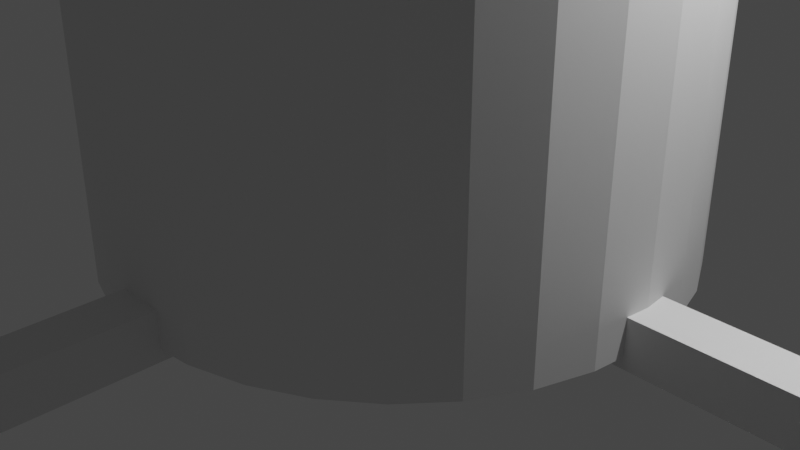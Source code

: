 # Source: rocket.blend  (saved by Blender 2.90.8; exported with 4.5.12 LTS)
import bpy
from mathutils import Matrix  # noqa: F401  (used for matrix-valued properties, if any)

bpy.ops.wm.read_factory_settings(use_empty=True)
scene = bpy.context.scene
scene.name = 'Scene'

# ---- collections
col_collection = bpy.data.collections.new('Collection'); scene.collection.children.link(col_collection)

# ---- materials (node trees are filled in below, after node groups)
mat_material = bpy.data.materials.new('Material')
mat_material.alpha_threshold = 0.0
mat_material.use_transparent_shadow = False
mat_material.line_color = (0.0, 0.0, 0.0, 1.0)

# ---- material node trees
mat_material.use_nodes = True; mat_material.node_tree.nodes.clear()
_N = mat_material.node_tree.nodes; _L = mat_material.node_tree.links
n0 = _N.new('ShaderNodeOutputMaterial'); n0.name = 'Material Output'; n0.location = (300, 300)
n1 = _N.new('ShaderNodeBsdfPrincipled'); n1.name = 'Principled BSDF'; n1.location = (10, 300)
n1.distribution = 'GGX'
n1.subsurface_method = 'BURLEY'
n1.inputs[2].default_value = 0.4
n1.inputs[3].default_value = 1.45
n1.inputs[27].default_value = (0.0, 0.0, 0.0, 1.0)
n1.inputs[28].default_value = 1.0
_L.new(n1.outputs[0], n0.inputs[0])
n0.is_active_output = True

# ---- world
world_world = bpy.data.worlds.new('World'); scene.world = world_world
world_world.use_nodes = True; world_world.node_tree.nodes.clear()
_N = world_world.node_tree.nodes; _L = world_world.node_tree.links
n0 = _N.new('ShaderNodeOutputWorld'); n0.name = 'World Output'; n0.location = (300, 300)
n1 = _N.new('ShaderNodeBackground'); n1.name = 'Background'; n1.location = (10, 300)
n1.inputs[0].default_value = (0.05088, 0.05088, 0.05088, 1.0)
_L.new(n1.outputs[0], n0.inputs[0])
n0.is_active_output = True
world_world.color = (0.05088, 0.05088, 0.05088)
world_world.use_sun_shadow = False
world_world.sun_shadow_jitter_overblur = 0.0

# ---- cameras
cam_camera = bpy.data.cameras.new('Camera')
cam_camera.clip_end = 100.0
cam_camera.ortho_scale = 7.314

# ---- lights
light_light = bpy.data.lights.new('Light', 'POINT')
light_light.transmission_factor = 0.0
light_light.energy = 1000.0
light_light.shadow_soft_size = 0.1
light_light.shadow_maximum_resolution = 0.006
light_light.use_absolute_resolution = True

# ---- meshes
me_cube = bpy.data.meshes.new('Cube')
me_cube.from_pydata([(1.0, 1.0, 1.0), (1.0, 1.0, -1.0), (1.0, -1.0, 1.0), (1.0, -1.0, -1.0), (-1.0, 1.0, 1.0), (-1.0, 1.0, -1.0), (-1.0, -1.0, 1.0), (-1.0, -1.0, -1.0)], [], [(0, 4, 6, 2), (3, 2, 6, 7), (7, 6, 4, 5), (5, 1, 3, 7), (1, 0, 2, 3), (5, 4, 0, 1)])
_uv = me_cube.uv_layers.new(name='UVMap')
_uv.uv.foreach_set('vector', [0.625, 0.5, 0.875, 0.5, 0.875, 0.75, 0.625, 0.75, 0.375, 0.75, 0.625, 0.75, 0.625, 1.0, 0.375, 1.0, 0.375, 0.0, 0.625, 0.0, 0.625, 0.25, 0.375, 0.25, 0.125, 0.5, 0.375, 0.5, 0.375, 0.75, 0.125, 0.75, 0.375, 0.5, 0.625, 0.5, 0.625, 0.75, 0.375, 0.75, 0.375, 0.25, 0.625, 0.25, 0.625, 0.5, 0.375, 0.5])
me_cube.materials.append(mat_material)
me_cube.use_remesh_preserve_volume = False
me_cube.use_remesh_preserve_attributes = False
me_cube.use_mirror_vertex_groups = False
me_cube.update()
me_cube_001 = bpy.data.meshes.new('Cube.001')
me_cube_001.from_pydata([(-1.0, -1.0, -1.0), (-1.0, -1.0, 1.0), (-1.0, 1.0, -1.0), (-1.0, 1.0, 1.0), (1.0, -1.0, -1.0), (1.0, -1.0, 1.0), (1.0, 1.0, -1.0), (1.0, 1.0, 1.0)], [], [(0, 1, 3, 2), (2, 3, 7, 6), (6, 7, 5, 4), (4, 5, 1, 0), (2, 6, 4, 0), (7, 3, 1, 5)])
_uv = me_cube_001.uv_layers.new(name='UVMap')
_uv.uv.foreach_set('vector', [0.375, 0.0, 0.625, 0.0, 0.625, 0.25, 0.375, 0.25, 0.375, 0.25, 0.625, 0.25, 0.625, 0.5, 0.375, 0.5, 0.375, 0.5, 0.625, 0.5, 0.625, 0.75, 0.375, 0.75, 0.375, 0.75, 0.625, 0.75, 0.625, 1.0, 0.375, 1.0, 0.125, 0.5, 0.375, 0.5, 0.375, 0.75, 0.125, 0.75, 0.625, 0.5, 0.875, 0.5, 0.875, 0.75, 0.625, 0.75])
me_cube_001.use_remesh_fix_poles = True
me_cube_001.use_remesh_preserve_attributes = False
me_cube_001.use_mirror_vertex_groups = False
me_cube_001.update()
me_cylinder = bpy.data.meshes.new('Cylinder')
me_cylinder.from_pydata([(0.0, 1.0, -1.0), (0.0, 1.0, 1.0), (0.1951, 0.9808, -1.0), (0.1951, 0.9808, 1.0), (0.3827, 0.9239, -1.0), (0.3827, 0.9239, 1.0), (0.5556, 0.8315, -1.0), (0.5556, 0.8315, 1.0), (0.7071, 0.7071, -1.0), (0.7071, 0.7071, 1.0), (0.8315, 0.5556, -1.0), (0.8315, 0.5556, 1.0), (0.9239, 0.3827, -1.0), (0.9239, 0.3827, 1.0), (0.9808, 0.1951, -1.0), (0.9808, 0.1951, 1.0), (1.0, 7.55e-08, -1.0), (1.0, 7.55e-08, 1.0), (0.9808, -0.1951, -1.0), (0.9808, -0.1951, 1.0), (0.9239, -0.3827, -1.0), (0.9239, -0.3827, 1.0), (0.8315, -0.5556, -1.0), (0.8315, -0.5556, 1.0), (0.7071, -0.7071, -1.0), (0.7071, -0.7071, 1.0), (0.5556, -0.8315, -1.0), (0.5556, -0.8315, 1.0), (0.3827, -0.9239, -1.0), (0.3827, -0.9239, 1.0), (0.1951, -0.9808, -1.0), (0.1951, -0.9808, 1.0), (-3.258e-07, -1.0, -1.0), (-3.258e-07, -1.0, 1.0), (-0.1951, -0.9808, -1.0), (-0.1951, -0.9808, 1.0), (-0.3827, -0.9239, -1.0), (-0.3827, -0.9239, 1.0), (-0.5556, -0.8315, -1.0), (-0.5556, -0.8315, 1.0), (-0.7071, -0.7071, -1.0), (-0.7071, -0.7071, 1.0), (-0.8315, -0.5556, -1.0), (-0.8315, -0.5556, 1.0), (-0.9239, -0.3827, -1.0), (-0.9239, -0.3827, 1.0), (-0.9808, -0.1951, -1.0), (-0.9808, -0.1951, 1.0), (-1.0, 9.656e-07, -1.0), (-1.0, 9.656e-07, 1.0), (-0.9808, 0.1951, -1.0), (-0.9808, 0.1951, 1.0), (-0.9239, 0.3827, -1.0), (-0.9239, 0.3827, 1.0), (-0.8315, 0.5556, -1.0), (-0.8315, 0.5556, 1.0), (-0.7071, 0.7071, -1.0), (-0.7071, 0.7071, 1.0), (-0.5556, 0.8315, -1.0), (-0.5556, 0.8315, 1.0), (-0.3827, 0.9239, -1.0), (-0.3827, 0.9239, 1.0), (-0.1951, 0.9808, -1.0), (-0.1951, 0.9808, 1.0)], [], [(0, 1, 3, 2), (2, 3, 5, 4), (4, 5, 7, 6), (6, 7, 9, 8), (8, 9, 11, 10), (10, 11, 13, 12), (12, 13, 15, 14), (14, 15, 17, 16), (16, 17, 19, 18), (18, 19, 21, 20), (20, 21, 23, 22), (22, 23, 25, 24), (24, 25, 27, 26), (26, 27, 29, 28), (28, 29, 31, 30), (30, 31, 33, 32), (32, 33, 35, 34), (34, 35, 37, 36), (36, 37, 39, 38), (38, 39, 41, 40), (40, 41, 43, 42), (42, 43, 45, 44), (44, 45, 47, 46), (46, 47, 49, 48), (48, 49, 51, 50), (50, 51, 53, 52), (52, 53, 55, 54), (54, 55, 57, 56), (56, 57, 59, 58), (58, 59, 61, 60), (3, 1, 63, 61, 59, 57, 55, 53, 51, 49, 47, 45, 43, 41, 39, 37, 35, 33, 31, 29, 27, 25, 23, 21, 19, 17, 15, 13, 11, 9, 7, 5), (60, 61, 63, 62), (62, 63, 1, 0), (0, 2, 4, 6, 8, 10, 12, 14, 16, 18, 20, 22, 24, 26, 28, 30, 32, 34, 36, 38, 40, 42, 44, 46, 48, 50, 52, 54, 56, 58, 60, 62)])
_uv = me_cylinder.uv_layers.new(name='UVMap')
_uv.uv.foreach_set('vector', [1.0, 0.5, 1.0, 1.0, 0.9688, 1.0, 0.9688, 0.5, 0.9688, 0.5, 0.9688, 1.0, 0.9375, 1.0, 0.9375, 0.5, 0.9375, 0.5, 0.9375, 1.0, 0.9062, 1.0, 0.9062, 0.5, 0.9062, 0.5, 0.9062, 1.0, 0.875, 1.0, 0.875, 0.5, 0.875, 0.5, 0.875, 1.0, 0.8438, 1.0, 0.8438, 0.5, 0.8438, 0.5, 0.8438, 1.0, 0.8125, 1.0, 0.8125, 0.5, 0.8125, 0.5, 0.8125, 1.0, 0.7812, 1.0, 0.7812, 0.5, 0.7812, 0.5, 0.7812, 1.0, 0.75, 1.0, 0.75, 0.5, 0.75, 0.5, 0.75, 1.0, 0.7188, 1.0, 0.7188, 0.5, 0.7188, 0.5, 0.7188, 1.0, 0.6875, 1.0, 0.6875, 0.5, 0.6875, 0.5, 0.6875, 1.0, 0.6562, 1.0, 0.6562, 0.5, 0.6562, 0.5, 0.6562, 1.0, 0.625, 1.0, 0.625, 0.5, 0.625, 0.5, 0.625, 1.0, 0.5938, 1.0, 0.5938, 0.5, 0.5938, 0.5, 0.5938, 1.0, 0.5625, 1.0, 0.5625, 0.5, 0.5625, 0.5, 0.5625, 1.0, 0.5312, 1.0, 0.5312, 0.5, 0.5312, 0.5, 0.5312, 1.0, 0.5, 1.0, 0.5, 0.5, 0.5, 0.5, 0.5, 1.0, 0.4688, 1.0, 0.4688, 0.5, 0.4688, 0.5, 0.4688, 1.0, 0.4375, 1.0, 0.4375, 0.5, 0.4375, 0.5, 0.4375, 1.0, 0.4062, 1.0, 0.4062, 0.5, 0.4062, 0.5, 0.4062, 1.0, 0.375, 1.0, 0.375, 0.5, 0.375, 0.5, 0.375, 1.0, 0.3438, 1.0, 0.3438, 0.5, 0.3438, 0.5, 0.3438, 1.0, 0.3125, 1.0, 0.3125, 0.5, 0.3125, 0.5, 0.3125, 1.0, 0.2812, 1.0, 0.2812, 0.5, 0.2812, 0.5, 0.2812, 1.0, 0.25, 1.0, 0.25, 0.5, 0.25, 0.5, 0.25, 1.0, 0.2188, 1.0, 0.2188, 0.5, 0.2188, 0.5, 0.2188, 1.0, 0.1875, 1.0, 0.1875, 0.5, 0.1875, 0.5, 0.1875, 1.0, 0.1562, 1.0, 0.1562, 0.5, 0.1562, 0.5, 0.1562, 1.0, 0.125, 1.0, 0.125, 0.5, 0.125, 0.5, 0.125, 1.0, 0.09375, 1.0, 0.09375, 0.5, 0.09375, 0.5, 0.09375, 1.0, 0.0625, 1.0, 0.0625, 0.5, 0.2968, 0.4854, 0.25, 0.49, 0.2032, 0.4854, 0.1582, 0.4717, 0.1167, 0.4496, 0.08029, 0.4197, 0.05045, 0.3833, 0.02827, 0.3418, 0.01461, 0.2968, 0.01, 0.25, 0.01461, 0.2032, 0.02827, 0.1582, 0.05045, 0.1167, 0.08029, 0.08029, 0.1167, 0.05045, 0.1582, 0.02827, 0.2032, 0.01461, 0.25, 0.01, 0.2968, 0.01461, 0.3418, 0.02827, 0.3833, 0.05045, 0.4197, 0.08029, 0.4496, 0.1167, 0.4717, 0.1582, 0.4854, 0.2032, 0.49, 0.25, 0.4854, 0.2968, 0.4717, 0.3418, 0.4496, 0.3833, 0.4197, 0.4197, 0.3833, 0.4496, 0.3418, 0.4717, 0.0625, 0.5, 0.0625, 1.0, 0.03125, 1.0, 0.03125, 0.5, 0.03125, 0.5, 0.03125, 1.0, 0.0, 1.0, 0.0, 0.5, 0.75, 0.49, 0.7968, 0.4854, 0.8418, 0.4717, 0.8833, 0.4496, 0.9197, 0.4197, 0.9496, 0.3833, 0.9717, 0.3418, 0.9854, 0.2968, 0.99, 0.25, 0.9854, 0.2032, 0.9717, 0.1582, 0.9496, 0.1167, 0.9197, 0.08029, 0.8833, 0.05045, 0.8418, 0.02827, 0.7968, 0.01461, 0.75, 0.01, 0.7032, 0.01461, 0.6582, 0.02827, 0.6167, 0.05045, 0.5803, 0.08029, 0.5504, 0.1167, 0.5283, 0.1582, 0.5146, 0.2032, 0.51, 0.25, 0.5146, 0.2968, 0.5283, 0.3418, 0.5504, 0.3833, 0.5803, 0.4197, 0.6167, 0.4496, 0.6582, 0.4717, 0.7032, 0.4854])
me_cylinder.use_remesh_fix_poles = True
me_cylinder.use_remesh_preserve_attributes = False
me_cylinder.use_mirror_vertex_groups = False
me_cylinder.update()
me_cone = bpy.data.meshes.new('Cone')
me_cone.from_pydata([(0.0, 1.0, -1.0), (0.1951, 0.9808, -1.0), (0.3827, 0.9239, -1.0), (0.5556, 0.8315, -1.0), (0.7071, 0.7071, -1.0), (0.8315, 0.5556, -1.0), (0.9239, 0.3827, -1.0), (0.9808, 0.1951, -1.0), (1.0, 7.55e-08, -1.0), (0.9808, -0.1951, -1.0), (0.9239, -0.3827, -1.0), (0.8315, -0.5556, -1.0), (0.7071, -0.7071, -1.0), (0.5556, -0.8315, -1.0), (0.3827, -0.9239, -1.0), (0.1951, -0.9808, -1.0), (-3.258e-07, -1.0, -1.0), (-0.1951, -0.9808, -1.0), (-0.3827, -0.9239, -1.0), (-0.5556, -0.8315, -1.0), (-0.7071, -0.7071, -1.0), (-0.8315, -0.5556, -1.0), (-0.9239, -0.3827, -1.0), (-0.9808, -0.1951, -1.0), (-1.0, 9.656e-07, -1.0), (-0.9808, 0.1951, -1.0), (-0.9239, 0.3827, -1.0), (-0.8315, 0.5556, -1.0), (-0.7071, 0.7071, -1.0), (-0.5556, 0.8315, -1.0), (-0.3827, 0.9239, -1.0), (-0.1951, 0.9808, -1.0), (0.0, 0.0, 2.168), (0.0, 6.164, 2.264)], [], [(0, 32, 1), (1, 32, 2), (2, 32, 3), (3, 32, 4), (4, 32, 5), (5, 32, 6), (6, 32, 7), (7, 32, 8), (8, 32, 9), (9, 32, 10), (10, 32, 11), (11, 32, 12), (12, 32, 13), (13, 32, 14), (14, 32, 15), (15, 32, 16), (16, 32, 17), (17, 32, 18), (18, 32, 19), (19, 32, 20), (20, 32, 21), (21, 32, 22), (22, 32, 23), (23, 32, 24), (24, 32, 25), (25, 32, 26), (26, 32, 27), (27, 32, 28), (28, 32, 29), (29, 32, 30), (0, 1, 2, 3, 4, 5, 6, 7, 8, 9, 10, 11, 12, 13, 14, 15, 16, 17, 18, 19, 20, 21, 22, 23, 24, 25, 26, 27, 28, 29, 30, 31), (30, 32, 31), (31, 32, 0)])
_uv = me_cone.uv_layers.new(name='UVMap')
_uv.uv.foreach_set('vector', [0.25, 0.49, 0.25, 0.25, 0.2968, 0.4854, 0.2968, 0.4854, 0.25, 0.25, 0.3418, 0.4717, 0.3418, 0.4717, 0.25, 0.25, 0.3833, 0.4496, 0.3833, 0.4496, 0.25, 0.25, 0.4197, 0.4197, 0.4197, 0.4197, 0.25, 0.25, 0.4496, 0.3833, 0.4496, 0.3833, 0.25, 0.25, 0.4717, 0.3418, 0.4717, 0.3418, 0.25, 0.25, 0.4854, 0.2968, 0.4854, 0.2968, 0.25, 0.25, 0.49, 0.25, 0.49, 0.25, 0.25, 0.25, 0.4854, 0.2032, 0.4854, 0.2032, 0.25, 0.25, 0.4717, 0.1582, 0.4717, 0.1582, 0.25, 0.25, 0.4496, 0.1167, 0.4496, 0.1167, 0.25, 0.25, 0.4197, 0.08029, 0.4197, 0.08029, 0.25, 0.25, 0.3833, 0.05045, 0.3833, 0.05045, 0.25, 0.25, 0.3418, 0.02827, 0.3418, 0.02827, 0.25, 0.25, 0.2968, 0.01461, 0.2968, 0.01461, 0.25, 0.25, 0.25, 0.01, 0.25, 0.01, 0.25, 0.25, 0.2032, 0.01461, 0.2032, 0.01461, 0.25, 0.25, 0.1582, 0.02827, 0.1582, 0.02827, 0.25, 0.25, 0.1167, 0.05045, 0.1167, 0.05045, 0.25, 0.25, 0.08029, 0.08029, 0.08029, 0.08029, 0.25, 0.25, 0.05045, 0.1167, 0.05045, 0.1167, 0.25, 0.25, 0.02827, 0.1582, 0.02827, 0.1582, 0.25, 0.25, 0.01461, 0.2032, 0.01461, 0.2032, 0.25, 0.25, 0.01, 0.25, 0.01, 0.25, 0.25, 0.25, 0.01461, 0.2968, 0.01461, 0.2968, 0.25, 0.25, 0.02827, 0.3418, 0.02827, 0.3418, 0.25, 0.25, 0.05045, 0.3833, 0.05045, 0.3833, 0.25, 0.25, 0.08029, 0.4197, 0.08029, 0.4197, 0.25, 0.25, 0.1167, 0.4496, 0.1167, 0.4496, 0.25, 0.25, 0.1582, 0.4717, 0.75, 0.49, 0.7968, 0.4854, 0.8418, 0.4717, 0.8833, 0.4496, 0.9197, 0.4197, 0.9496, 0.3833, 0.9717, 0.3418, 0.9854, 0.2968, 0.99, 0.25, 0.9854, 0.2032, 0.9717, 0.1582, 0.9496, 0.1167, 0.9197, 0.08029, 0.8833, 0.05045, 0.8418, 0.02827, 0.7968, 0.01461, 0.75, 0.01, 0.7032, 0.01461, 0.6582, 0.02827, 0.6167, 0.05045, 0.5803, 0.08029, 0.5504, 0.1167, 0.5283, 0.1582, 0.5146, 0.2032, 0.51, 0.25, 0.5146, 0.2968, 0.5283, 0.3418, 0.5504, 0.3833, 0.5803, 0.4197, 0.6167, 0.4496, 0.6582, 0.4717, 0.7032, 0.4854, 0.1582, 0.4717, 0.25, 0.25, 0.2032, 0.4854, 0.2032, 0.4854, 0.25, 0.25, 0.25, 0.49])
me_cone.use_remesh_fix_poles = True
me_cone.use_remesh_preserve_attributes = False
me_cone.use_mirror_vertex_groups = False
me_cone.update()
me_cylinder_002 = bpy.data.meshes.new('Cylinder.002')
me_cylinder_002.from_pydata([(0.0, 1.0, -1.0), (-1.523e-07, 0.6011, 2.822), (0.1951, 0.9808, -1.0), (0.1173, 0.5896, 2.822), (0.3827, 0.9239, -1.0), (0.23, 0.5554, 2.822), (0.5556, 0.8315, -1.0), (0.334, 0.4998, 2.822), (0.7071, 0.7071, -1.0), (0.4251, 0.4251, 2.822), (0.8315, 0.5556, -1.0), (0.4998, 0.334, 2.822), (0.9239, 0.3827, -1.0), (0.5554, 0.23, 2.822), (0.9808, 0.1951, -1.0), (0.5896, 0.1173, 2.822), (1.0, 7.55e-08, -1.0), (0.6011, 1.428e-08, 2.822), (0.9808, -0.1951, -1.0), (0.5896, -0.1173, 2.822), (0.9239, -0.3827, -1.0), (0.5554, -0.23, 2.822), (0.8315, -0.5556, -1.0), (0.4998, -0.334, 2.822), (0.7071, -0.7071, -1.0), (0.4251, -0.4251, 2.822), (0.5556, -0.8315, -1.0), (0.334, -0.4998, 2.822), (0.3827, -0.9239, -1.0), (0.23, -0.5554, 2.822), (0.1951, -0.9808, -1.0), (0.1173, -0.5896, 2.822), (-3.258e-07, -1.0, -1.0), (-2.034e-07, -0.6011, 2.822), (-0.1951, -0.9808, -1.0), (-0.1173, -0.5896, 2.822), (-0.3827, -0.9239, -1.0), (-0.23, -0.5554, 2.822), (-0.5556, -0.8315, -1.0), (-0.334, -0.4998, 2.822), (-0.7071, -0.7071, -1.0), (-0.4251, -0.4251, 2.822), (-0.8315, -0.5556, -1.0), (-0.4998, -0.334, 2.822), (-0.9239, -0.3827, -1.0), (-0.5554, -0.23, 2.822), (-0.9808, -0.1951, -1.0), (-0.5896, -0.1173, 2.822), (-1.0, 9.656e-07, -1.0), (-0.6011, 6.013e-07, 2.822), (-0.9808, 0.1951, -1.0), (-0.5896, 0.1173, 2.822), (-0.9239, 0.3827, -1.0), (-0.5554, 0.23, 2.822), (-0.8315, 0.5556, -1.0), (-0.4998, 0.334, 2.822), (-0.7071, 0.7071, -1.0), (-0.4251, 0.4251, 2.822), (-0.5556, 0.8315, -1.0), (-0.334, 0.4998, 2.822), (-0.3827, 0.9239, -1.0), (-0.23, 0.5554, 2.822), (-0.1951, 0.9808, -1.0), (-0.1173, 0.5896, 2.822), (0.1951, 0.9808, 1.0), (0.0, 1.0, 1.0), (0.3827, 0.9239, 1.0), (0.5556, 0.8315, 1.0), (0.7071, 0.7071, 1.0), (0.8315, 0.5556, 1.0), (0.9239, 0.3827, 1.0), (0.9808, 0.1951, 1.0), (1.0, 7.55e-08, 1.0), (0.9808, -0.1951, 1.0), (0.9239, -0.3827, 1.0), (0.8315, -0.5556, 1.0), (0.7071, -0.7071, 1.0), (0.5556, -0.8315, 1.0), (0.3827, -0.9239, 1.0), (0.1951, -0.9808, 1.0), (-3.258e-07, -1.0, 1.0), (-0.1951, -0.9808, 1.0), (-0.3827, -0.9239, 1.0), (-0.5556, -0.8315, 1.0), (-0.7071, -0.7071, 1.0), (-0.8315, -0.5556, 1.0), (-0.9239, -0.3827, 1.0), (-0.9808, -0.1951, 1.0), (-1.0, 9.656e-07, 1.0), (-0.9808, 0.1951, 1.0), (-0.9239, 0.3827, 1.0), (-0.8315, 0.5556, 1.0), (-0.7071, 0.7071, 1.0), (-0.5556, 0.8315, 1.0), (-0.3827, 0.9239, 1.0), (-0.1951, 0.9808, 1.0), (0.1173, 0.5896, 2.822), (-1.523e-07, 0.6011, 2.822), (-0.1173, 0.5896, 2.822), (-0.23, 0.5554, 2.822), (-0.334, 0.4998, 2.822), (-0.4251, 0.4251, 2.822), (-0.4998, 0.334, 2.822), (-0.5554, 0.23, 2.822), (-0.5896, 0.1173, 2.822), (-0.6011, 6.013e-07, 2.822), (-0.5896, -0.1173, 2.822), (-0.5554, -0.23, 2.822), (-0.4998, -0.334, 2.822), (-0.4251, -0.4251, 2.822), (-0.334, -0.4998, 2.822), (-0.23, -0.5554, 2.822), (-0.1173, -0.5896, 2.822), (-2.034e-07, -0.6011, 2.822), (0.1173, -0.5896, 2.822), (0.23, -0.5554, 2.822), (0.334, -0.4998, 2.822), (0.4251, -0.4251, 2.822), (0.4998, -0.334, 2.822), (0.5554, -0.23, 2.822), (0.5896, -0.1173, 2.822), (0.6011, 1.428e-08, 2.822), (0.5896, 0.1173, 2.822), (0.5554, 0.23, 2.822), (0.4998, 0.334, 2.822), (0.4251, 0.4251, 2.822), (0.334, 0.4998, 2.822), (0.23, 0.5554, 2.822), (0.0237, 0.1191, 4.113), (-3.101e-07, 0.1215, 4.113), (-0.0237, 0.1191, 4.113), (-0.04648, 0.1122, 4.113), (-0.06748, 0.101, 4.113), (-0.08589, 0.08589, 4.113), (-0.101, 0.06748, 4.113), (-0.1122, 0.04648, 4.113), (-0.1191, 0.0237, 4.113), (-0.1215, 1.099e-07, 4.113), (-0.1191, -0.0237, 4.113), (-0.1122, -0.04648, 4.113), (-0.101, -0.06748, 4.113), (-0.08589, -0.08589, 4.113), (-0.06748, -0.101, 4.113), (-0.04648, -0.1122, 4.113), (-0.0237, -0.1191, 4.113), (4.226e-08, -0.1215, 4.113), (0.0237, -0.1191, 4.113), (0.04648, -0.1122, 4.113), (0.06748, -0.101, 4.113), (0.08589, -0.08589, 4.113), (0.101, -0.06748, 4.113), (0.1122, -0.04648, 4.113), (0.1191, -0.0237, 4.113), (0.1215, -1.85e-07, 4.113), (0.1191, 0.0237, 4.113), (0.1122, 0.04648, 4.113), (0.101, 0.06748, 4.113), (0.08589, 0.08589, 4.113), (0.06748, 0.101, 4.113), (0.04648, 0.1122, 4.113), (0.08886, 0.4467, 2.822), (-2.188e-07, 0.4555, 2.822), (0.1743, 0.4208, 2.822), (-0.08886, 0.4467, 2.822), (-0.1743, 0.4208, 2.822), (-0.253, 0.3787, 2.822), (-0.3221, 0.3221, 2.822), (-0.3787, 0.253, 2.822), (-0.4208, 0.1743, 2.822), (-0.4467, 0.08886, 2.822), (-0.4555, 4.475e-07, 2.822), (-0.4467, -0.08886, 2.822), (-0.4208, -0.1743, 2.822), (-0.3787, -0.253, 2.822), (-0.3221, -0.3221, 2.822), (-0.253, -0.3787, 2.822), (-0.1743, -0.4208, 2.822), (-0.08886, -0.4467, 2.822), (-1.265e-07, -0.4555, 2.822), (0.08886, -0.4467, 2.822), (0.1743, -0.4208, 2.822), (0.253, -0.3787, 2.822), (0.3221, -0.3221, 2.822), (0.3787, -0.253, 2.822), (0.4208, -0.1743, 2.822), (0.4467, -0.08886, 2.822), (0.4555, -5.497e-08, 2.822), (0.4467, 0.08886, 2.822), (0.4208, 0.1743, 2.822), (0.3787, 0.253, 2.822), (0.3221, 0.3221, 2.822), (0.253, 0.3787, 2.822)], [], [(0, 65, 64, 2), (2, 64, 66, 4), (4, 66, 67, 6), (6, 67, 68, 8), (8, 68, 69, 10), (10, 69, 70, 12), (12, 70, 71, 14), (14, 71, 72, 16), (16, 72, 73, 18), (18, 73, 74, 20), (20, 74, 75, 22), (22, 75, 76, 24), (24, 76, 77, 26), (26, 77, 78, 28), (28, 78, 79, 30), (30, 79, 80, 32), (32, 80, 81, 34), (34, 81, 82, 36), (36, 82, 83, 38), (38, 83, 84, 40), (40, 84, 85, 42), (42, 85, 86, 44), (44, 86, 87, 46), (46, 87, 88, 48), (48, 88, 89, 50), (50, 89, 90, 52), (52, 90, 91, 54), (54, 91, 92, 56), (56, 92, 93, 58), (58, 93, 94, 60), (128, 129, 130, 131, 132, 133, 134, 135, 136, 137, 138, 139, 140, 141, 142, 143, 144, 145, 146, 147, 148, 149, 150, 151, 152, 153, 154, 155, 156, 157, 158, 159), (60, 94, 95, 62), (62, 95, 65, 0), (0, 2, 4, 6, 8, 10, 12, 14, 16, 18, 20, 22, 24, 26, 28, 30, 32, 34, 36, 38, 40, 42, 44, 46, 48, 50, 52, 54, 56, 58, 60, 62), (1, 3, 64, 65), (3, 5, 66, 64), (5, 7, 67, 66), (7, 9, 68, 67), (9, 11, 69, 68), (11, 13, 70, 69), (13, 15, 71, 70), (15, 17, 72, 71), (17, 19, 73, 72), (19, 21, 74, 73), (21, 23, 75, 74), (23, 25, 76, 75), (25, 27, 77, 76), (27, 29, 78, 77), (29, 31, 79, 78), (31, 33, 80, 79), (33, 35, 81, 80), (35, 37, 82, 81), (37, 39, 83, 82), (39, 41, 84, 83), (41, 43, 85, 84), (43, 45, 86, 85), (45, 47, 87, 86), (47, 49, 88, 87), (49, 51, 89, 88), (51, 53, 90, 89), (53, 55, 91, 90), (55, 57, 92, 91), (57, 59, 93, 92), (59, 61, 94, 93), (61, 63, 95, 94), (63, 1, 65, 95), (3, 1, 97, 96), (1, 63, 98, 97), (63, 61, 99, 98), (61, 59, 100, 99), (59, 57, 101, 100), (57, 55, 102, 101), (55, 53, 103, 102), (53, 51, 104, 103), (51, 49, 105, 104), (49, 47, 106, 105), (47, 45, 107, 106), (45, 43, 108, 107), (43, 41, 109, 108), (41, 39, 110, 109), (39, 37, 111, 110), (37, 35, 112, 111), (35, 33, 113, 112), (33, 31, 114, 113), (31, 29, 115, 114), (29, 27, 116, 115), (27, 25, 117, 116), (25, 23, 118, 117), (23, 21, 119, 118), (21, 19, 120, 119), (19, 17, 121, 120), (17, 15, 122, 121), (15, 13, 123, 122), (13, 11, 124, 123), (11, 9, 125, 124), (9, 7, 126, 125), (7, 5, 127, 126), (5, 3, 96, 127), (96, 97, 161, 160), (97, 98, 163, 161), (98, 99, 164, 163), (99, 100, 165, 164), (100, 101, 166, 165), (101, 102, 167, 166), (102, 103, 168, 167), (103, 104, 169, 168), (104, 105, 170, 169), (105, 106, 171, 170), (106, 107, 172, 171), (107, 108, 173, 172), (108, 109, 174, 173), (109, 110, 175, 174), (110, 111, 176, 175), (111, 112, 177, 176), (112, 113, 178, 177), (113, 114, 179, 178), (114, 115, 180, 179), (115, 116, 181, 180), (116, 117, 182, 181), (117, 118, 183, 182), (118, 119, 184, 183), (119, 120, 185, 184), (120, 121, 186, 185), (121, 122, 187, 186), (122, 123, 188, 187), (123, 124, 189, 188), (124, 125, 190, 189), (125, 126, 191, 190), (126, 127, 162, 191), (127, 96, 160, 162), (129, 128, 160, 161), (128, 159, 162, 160), (130, 129, 161, 163), (131, 130, 163, 164), (132, 131, 164, 165), (133, 132, 165, 166), (134, 133, 166, 167), (135, 134, 167, 168), (136, 135, 168, 169), (137, 136, 169, 170), (138, 137, 170, 171), (139, 138, 171, 172), (140, 139, 172, 173), (141, 140, 173, 174), (142, 141, 174, 175), (143, 142, 175, 176), (144, 143, 176, 177), (145, 144, 177, 178), (146, 145, 178, 179), (147, 146, 179, 180), (148, 147, 180, 181), (149, 148, 181, 182), (150, 149, 182, 183), (151, 150, 183, 184), (152, 151, 184, 185), (153, 152, 185, 186), (154, 153, 186, 187), (155, 154, 187, 188), (156, 155, 188, 189), (157, 156, 189, 190), (158, 157, 190, 191), (159, 158, 191, 162)])
_uv = me_cylinder_002.uv_layers.new(name='UVMap')
_uv.uv.foreach_set('vector', [1.0, 0.5, 1.0, 1.0, 0.9688, 1.0, 0.9688, 0.5, 0.9688, 0.5, 0.9688, 1.0, 0.9375, 1.0, 0.9375, 0.5, 0.9375, 0.5, 0.9375, 1.0, 0.9062, 1.0, 0.9062, 0.5, 0.9062, 0.5, 0.9062, 1.0, 0.875, 1.0, 0.875, 0.5, 0.875, 0.5, 0.875, 1.0, 0.8438, 1.0, 0.8438, 0.5, 0.8438, 0.5, 0.8438, 1.0, 0.8125, 1.0, 0.8125, 0.5, 0.8125, 0.5, 0.8125, 1.0, 0.7812, 1.0, 0.7812, 0.5, 0.7812, 0.5, 0.7812, 1.0, 0.75, 1.0, 0.75, 0.5, 0.75, 0.5, 0.75, 1.0, 0.7188, 1.0, 0.7188, 0.5, 0.7188, 0.5, 0.7188, 1.0, 0.6875, 1.0, 0.6875, 0.5, 0.6875, 0.5, 0.6875, 1.0, 0.6562, 1.0, 0.6562, 0.5, 0.6562, 0.5, 0.6562, 1.0, 0.625, 1.0, 0.625, 0.5, 0.625, 0.5, 0.625, 1.0, 0.5938, 1.0, 0.5938, 0.5, 0.5938, 0.5, 0.5938, 1.0, 0.5625, 1.0, 0.5625, 0.5, 0.5625, 0.5, 0.5625, 1.0, 0.5312, 1.0, 0.5312, 0.5, 0.5312, 0.5, 0.5312, 1.0, 0.5, 1.0, 0.5, 0.5, 0.5, 0.5, 0.5, 1.0, 0.4688, 1.0, 0.4688, 0.5, 0.4688, 0.5, 0.4688, 1.0, 0.4375, 1.0, 0.4375, 0.5, 0.4375, 0.5, 0.4375, 1.0, 0.4062, 1.0, 0.4062, 0.5, 0.4062, 0.5, 0.4062, 1.0, 0.375, 1.0, 0.375, 0.5, 0.375, 0.5, 0.375, 1.0, 0.3438, 1.0, 0.3438, 0.5, 0.3438, 0.5, 0.3438, 1.0, 0.3125, 1.0, 0.3125, 0.5, 0.3125, 0.5, 0.3125, 1.0, 0.2812, 1.0, 0.2812, 0.5, 0.2812, 0.5, 0.2812, 1.0, 0.25, 1.0, 0.25, 0.5, 0.25, 0.5, 0.25, 1.0, 0.2188, 1.0, 0.2188, 0.5, 0.2188, 0.5, 0.2188, 1.0, 0.1875, 1.0, 0.1875, 0.5, 0.1875, 0.5, 0.1875, 1.0, 0.1562, 1.0, 0.1562, 0.5, 0.1562, 0.5, 0.1562, 1.0, 0.125, 1.0, 0.125, 0.5, 0.125, 0.5, 0.125, 1.0, 0.09375, 1.0, 0.09375, 0.5, 0.09375, 0.5, 0.09375, 1.0, 0.0625, 1.0, 0.0625, 0.5, 0.2557, 0.2786, 0.25, 0.2792, 0.2443, 0.2786, 0.2388, 0.2769, 0.2338, 0.2742, 0.2294, 0.2706, 0.2258, 0.2662, 0.2231, 0.2612, 0.2214, 0.2557, 0.2208, 0.25, 0.2214, 0.2443, 0.2231, 0.2388, 0.2258, 0.2338, 0.2294, 0.2294, 0.2338, 0.2258, 0.2388, 0.2231, 0.2443, 0.2214, 0.25, 0.2208, 0.2557, 0.2214, 0.2612, 0.2231, 0.2662, 0.2258, 0.2706, 0.2294, 0.2742, 0.2338, 0.2769, 0.2388, 0.2786, 0.2443, 0.2792, 0.25, 0.2786, 0.2557, 0.2769, 0.2612, 0.2742, 0.2662, 0.2706, 0.2706, 0.2662, 0.2742, 0.2612, 0.2769, 0.0625, 0.5, 0.0625, 1.0, 0.03125, 1.0, 0.03125, 0.5, 0.03125, 0.5, 0.03125, 1.0, 0.0, 1.0, 0.0, 0.5, 0.75, 0.49, 0.7968, 0.4854, 0.8418, 0.4717, 0.8833, 0.4496, 0.9197, 0.4197, 0.9496, 0.3833, 0.9717, 0.3418, 0.9854, 0.2968, 0.99, 0.25, 0.9854, 0.2032, 0.9717, 0.1582, 0.9496, 0.1167, 0.9197, 0.08029, 0.8833, 0.05045, 0.8418, 0.02827, 0.7968, 0.01461, 0.75, 0.01, 0.7032, 0.01461, 0.6582, 0.02827, 0.6167, 0.05045, 0.5803, 0.08029, 0.5504, 0.1167, 0.5283, 0.1582, 0.5146, 0.2032, 0.51, 0.25, 0.5146, 0.2968, 0.5283, 0.3418, 0.5504, 0.3833, 0.5803, 0.4197, 0.6167, 0.4496, 0.6582, 0.4717, 0.7032, 0.4854, 0.25, 0.3943, 0.2781, 0.3915, 0.2968, 0.4854, 0.25, 0.49, 0.2781, 0.3915, 0.3052, 0.3833, 0.3418, 0.4717, 0.2968, 0.4854, 0.3052, 0.3833, 0.3302, 0.37, 0.3833, 0.4496, 0.3418, 0.4717, 0.3302, 0.37, 0.352, 0.352, 0.4197, 0.4197, 0.3833, 0.4496, 0.352, 0.352, 0.37, 0.3302, 0.4496, 0.3833, 0.4197, 0.4197, 0.37, 0.3302, 0.3833, 0.3052, 0.4717, 0.3418, 0.4496, 0.3833, 0.3833, 0.3052, 0.3915, 0.2781, 0.4854, 0.2968, 0.4717, 0.3418, 0.3915, 0.2781, 0.3943, 0.25, 0.49, 0.25, 0.4854, 0.2968, 0.3943, 0.25, 0.3915, 0.2219, 0.4854, 0.2032, 0.49, 0.25, 0.3915, 0.2219, 0.3833, 0.1948, 0.4717, 0.1582, 0.4854, 0.2032, 0.3833, 0.1948, 0.37, 0.1698, 0.4496, 0.1167, 0.4717, 0.1582, 0.37, 0.1698, 0.352, 0.148, 0.4197, 0.08029, 0.4496, 0.1167, 0.352, 0.148, 0.3302, 0.13, 0.3833, 0.05045, 0.4197, 0.08029, 0.3302, 0.13, 0.3052, 0.1167, 0.3418, 0.02827, 0.3833, 0.05045, 0.3052, 0.1167, 0.2781, 0.1085, 0.2968, 0.01461, 0.3418, 0.02827, 0.2781, 0.1085, 0.25, 0.1057, 0.25, 0.01, 0.2968, 0.01461, 0.25, 0.1057, 0.2219, 0.1085, 0.2032, 0.01461, 0.25, 0.01, 0.2219, 0.1085, 0.1948, 0.1167, 0.1582, 0.02827, 0.2032, 0.01461, 0.1948, 0.1167, 0.1698, 0.13, 0.1167, 0.05045, 0.1582, 0.02827, 0.1698, 0.13, 0.148, 0.148, 0.08029, 0.08029, 0.1167, 0.05045, 0.148, 0.148, 0.13, 0.1698, 0.05045, 0.1167, 0.08029, 0.08029, 0.13, 0.1698, 0.1167, 0.1948, 0.02827, 0.1582, 0.05045, 0.1167, 0.1167, 0.1948, 0.1085, 0.2219, 0.01461, 0.2032, 0.02827, 0.1582, 0.1085, 0.2219, 0.1057, 0.25, 0.01, 0.25, 0.01461, 0.2032, 0.1057, 0.25, 0.1085, 0.2781, 0.01461, 0.2968, 0.01, 0.25, 0.1085, 0.2781, 0.1167, 0.3052, 0.02827, 0.3418, 0.01461, 0.2968, 0.1167, 0.3052, 0.13, 0.3302, 0.05045, 0.3833, 0.02827, 0.3418, 0.13, 0.3302, 0.148, 0.352, 0.08029, 0.4197, 0.05045, 0.3833, 0.148, 0.352, 0.1698, 0.37, 0.1167, 0.4496, 0.08029, 0.4197, 0.1698, 0.37, 0.1948, 0.3833, 0.1582, 0.4717, 0.1167, 0.4496, 0.1948, 0.3833, 0.2219, 0.3915, 0.2032, 0.4854, 0.1582, 0.4717, 0.2219, 0.3915, 0.25, 0.3943, 0.25, 0.49, 0.2032, 0.4854, 0.2781, 0.3915, 0.25, 0.3943, 0.25, 0.3943, 0.2781, 0.3915, 0.25, 0.3943, 0.2219, 0.3915, 0.2219, 0.3915, 0.25, 0.3943, 0.2219, 0.3915, 0.1948, 0.3833, 0.1948, 0.3833, 0.2219, 0.3915, 0.1948, 0.3833, 0.1698, 0.37, 0.1698, 0.37, 0.1948, 0.3833, 0.1698, 0.37, 0.148, 0.352, 0.148, 0.352, 0.1698, 0.37, 0.148, 0.352, 0.13, 0.3302, 0.13, 0.3302, 0.148, 0.352, 0.13, 0.3302, 0.1167, 0.3052, 0.1167, 0.3052, 0.13, 0.3302, 0.1167, 0.3052, 0.1085, 0.2781, 0.1085, 0.2781, 0.1167, 0.3052, 0.1085, 0.2781, 0.1057, 0.25, 0.1057, 0.25, 0.1085, 0.2781, 0.1057, 0.25, 0.1085, 0.2219, 0.1085, 0.2219, 0.1057, 0.25, 0.1085, 0.2219, 0.1167, 0.1948, 0.1167, 0.1948, 0.1085, 0.2219, 0.1167, 0.1948, 0.13, 0.1698, 0.13, 0.1698, 0.1167, 0.1948, 0.13, 0.1698, 0.148, 0.148, 0.148, 0.148, 0.13, 0.1698, 0.148, 0.148, 0.1698, 0.13, 0.1698, 0.13, 0.148, 0.148, 0.1698, 0.13, 0.1948, 0.1167, 0.1948, 0.1167, 0.1698, 0.13, 0.1948, 0.1167, 0.2219, 0.1085, 0.2219, 0.1085, 0.1948, 0.1167, 0.2219, 0.1085, 0.25, 0.1057, 0.25, 0.1057, 0.2219, 0.1085, 0.25, 0.1057, 0.2781, 0.1085, 0.2781, 0.1085, 0.25, 0.1057, 0.2781, 0.1085, 0.3052, 0.1167, 0.3052, 0.1167, 0.2781, 0.1085, 0.3052, 0.1167, 0.3302, 0.13, 0.3302, 0.13, 0.3052, 0.1167, 0.3302, 0.13, 0.352, 0.148, 0.352, 0.148, 0.3302, 0.13, 0.352, 0.148, 0.37, 0.1698, 0.37, 0.1698, 0.352, 0.148, 0.37, 0.1698, 0.3833, 0.1948, 0.3833, 0.1948, 0.37, 0.1698, 0.3833, 0.1948, 0.3915, 0.2219, 0.3915, 0.2219, 0.3833, 0.1948, 0.3915, 0.2219, 0.3943, 0.25, 0.3943, 0.25, 0.3915, 0.2219, 0.3943, 0.25, 0.3915, 0.2781, 0.3915, 0.2781, 0.3943, 0.25, 0.3915, 0.2781, 0.3833, 0.3052, 0.3833, 0.3052, 0.3915, 0.2781, 0.3833, 0.3052, 0.37, 0.3302, 0.37, 0.3302, 0.3833, 0.3052, 0.37, 0.3302, 0.352, 0.352, 0.352, 0.352, 0.37, 0.3302, 0.352, 0.352, 0.3302, 0.37, 0.3302, 0.37, 0.352, 0.352, 0.3302, 0.37, 0.3052, 0.3833, 0.3052, 0.3833, 0.3302, 0.37, 0.3052, 0.3833, 0.2781, 0.3915, 0.2781, 0.3915, 0.3052, 0.3833, 0.2781, 0.3915, 0.25, 0.3943, 0.25, 0.3593, 0.2713, 0.3572, 0.25, 0.3943, 0.2219, 0.3915, 0.2287, 0.3572, 0.25, 0.3593, 0.2219, 0.3915, 0.1948, 0.3833, 0.2082, 0.351, 0.2287, 0.3572, 0.1948, 0.3833, 0.1698, 0.37, 0.1893, 0.3409, 0.2082, 0.351, 0.1698, 0.37, 0.148, 0.352, 0.1727, 0.3273, 0.1893, 0.3409, 0.148, 0.352, 0.13, 0.3302, 0.1591, 0.3107, 0.1727, 0.3273, 0.13, 0.3302, 0.1167, 0.3052, 0.149, 0.2918, 0.1591, 0.3107, 0.1167, 0.3052, 0.1085, 0.2781, 0.1428, 0.2713, 0.149, 0.2918, 0.1085, 0.2781, 0.1057, 0.25, 0.1407, 0.25, 0.1428, 0.2713, 0.1057, 0.25, 0.1085, 0.2219, 0.1428, 0.2287, 0.1407, 0.25, 0.1085, 0.2219, 0.1167, 0.1948, 0.149, 0.2082, 0.1428, 0.2287, 0.1167, 0.1948, 0.13, 0.1698, 0.1591, 0.1893, 0.149, 0.2082, 0.13, 0.1698, 0.148, 0.148, 0.1727, 0.1727, 0.1591, 0.1893, 0.148, 0.148, 0.1698, 0.13, 0.1893, 0.1591, 0.1727, 0.1727, 0.1698, 0.13, 0.1948, 0.1167, 0.2082, 0.149, 0.1893, 0.1591, 0.1948, 0.1167, 0.2219, 0.1085, 0.2287, 0.1428, 0.2082, 0.149, 0.2219, 0.1085, 0.25, 0.1057, 0.25, 0.1407, 0.2287, 0.1428, 0.25, 0.1057, 0.2781, 0.1085, 0.2713, 0.1428, 0.25, 0.1407, 0.2781, 0.1085, 0.3052, 0.1167, 0.2918, 0.149, 0.2713, 0.1428, 0.3052, 0.1167, 0.3302, 0.13, 0.3107, 0.1591, 0.2918, 0.149, 0.3302, 0.13, 0.352, 0.148, 0.3273, 0.1727, 0.3107, 0.1591, 0.352, 0.148, 0.37, 0.1698, 0.3409, 0.1893, 0.3273, 0.1727, 0.37, 0.1698, 0.3833, 0.1948, 0.351, 0.2082, 0.3409, 0.1893, 0.3833, 0.1948, 0.3915, 0.2219, 0.3572, 0.2287, 0.351, 0.2082, 0.3915, 0.2219, 0.3943, 0.25, 0.3593, 0.25, 0.3572, 0.2287, 0.3943, 0.25, 0.3915, 0.2781, 0.3572, 0.2713, 0.3593, 0.25, 0.3915, 0.2781, 0.3833, 0.3052, 0.351, 0.2918, 0.3572, 0.2713, 0.3833, 0.3052, 0.37, 0.3302, 0.3409, 0.3107, 0.351, 0.2918, 0.37, 0.3302, 0.352, 0.352, 0.3273, 0.3273, 0.3409, 0.3107, 0.352, 0.352, 0.3302, 0.37, 0.3107, 0.3409, 0.3273, 0.3273, 0.3302, 0.37, 0.3052, 0.3833, 0.2918, 0.351, 0.3107, 0.3409, 0.3052, 0.3833, 0.2781, 0.3915, 0.2713, 0.3572, 0.2918, 0.351, 0.25, 0.2792, 0.2557, 0.2786, 0.2713, 0.3572, 0.25, 0.3593, 0.2557, 0.2786, 0.2612, 0.2769, 0.2918, 0.351, 0.2713, 0.3572, 0.2443, 0.2786, 0.25, 0.2792, 0.25, 0.3593, 0.2287, 0.3572, 0.2388, 0.2769, 0.2443, 0.2786, 0.2287, 0.3572, 0.2082, 0.351, 0.2338, 0.2742, 0.2388, 0.2769, 0.2082, 0.351, 0.1893, 0.3409, 0.2294, 0.2706, 0.2338, 0.2742, 0.1893, 0.3409, 0.1727, 0.3273, 0.2258, 0.2662, 0.2294, 0.2706, 0.1727, 0.3273, 0.1591, 0.3107, 0.2231, 0.2612, 0.2258, 0.2662, 0.1591, 0.3107, 0.149, 0.2918, 0.2214, 0.2557, 0.2231, 0.2612, 0.149, 0.2918, 0.1428, 0.2713, 0.2208, 0.25, 0.2214, 0.2557, 0.1428, 0.2713, 0.1407, 0.25, 0.2214, 0.2443, 0.2208, 0.25, 0.1407, 0.25, 0.1428, 0.2287, 0.2231, 0.2388, 0.2214, 0.2443, 0.1428, 0.2287, 0.149, 0.2082, 0.2258, 0.2338, 0.2231, 0.2388, 0.149, 0.2082, 0.1591, 0.1893, 0.2294, 0.2294, 0.2258, 0.2338, 0.1591, 0.1893, 0.1727, 0.1727, 0.2338, 0.2258, 0.2294, 0.2294, 0.1727, 0.1727, 0.1893, 0.1591, 0.2388, 0.2231, 0.2338, 0.2258, 0.1893, 0.1591, 0.2082, 0.149, 0.2443, 0.2214, 0.2388, 0.2231, 0.2082, 0.149, 0.2287, 0.1428, 0.25, 0.2208, 0.2443, 0.2214, 0.2287, 0.1428, 0.25, 0.1407, 0.2557, 0.2214, 0.25, 0.2208, 0.25, 0.1407, 0.2713, 0.1428, 0.2612, 0.2231, 0.2557, 0.2214, 0.2713, 0.1428, 0.2918, 0.149, 0.2662, 0.2258, 0.2612, 0.2231, 0.2918, 0.149, 0.3107, 0.1591, 0.2706, 0.2294, 0.2662, 0.2258, 0.3107, 0.1591, 0.3273, 0.1727, 0.2742, 0.2338, 0.2706, 0.2294, 0.3273, 0.1727, 0.3409, 0.1893, 0.2769, 0.2388, 0.2742, 0.2338, 0.3409, 0.1893, 0.351, 0.2082, 0.2786, 0.2443, 0.2769, 0.2388, 0.351, 0.2082, 0.3572, 0.2287, 0.2792, 0.25, 0.2786, 0.2443, 0.3572, 0.2287, 0.3593, 0.25, 0.2786, 0.2557, 0.2792, 0.25, 0.3593, 0.25, 0.3572, 0.2713, 0.2769, 0.2612, 0.2786, 0.2557, 0.3572, 0.2713, 0.351, 0.2918, 0.2742, 0.2662, 0.2769, 0.2612, 0.351, 0.2918, 0.3409, 0.3107, 0.2706, 0.2706, 0.2742, 0.2662, 0.3409, 0.3107, 0.3273, 0.3273, 0.2662, 0.2742, 0.2706, 0.2706, 0.3273, 0.3273, 0.3107, 0.3409, 0.2612, 0.2769, 0.2662, 0.2742, 0.3107, 0.3409, 0.2918, 0.351])
me_cylinder_002.use_remesh_fix_poles = True
me_cylinder_002.use_remesh_preserve_attributes = False
me_cylinder_002.use_mirror_vertex_groups = False
me_cylinder_002.update()

# ---- objects
ob_cube = bpy.data.objects.new('Cube', me_cube)
ob_light = bpy.data.objects.new('Light', light_light)
ob_camera = bpy.data.objects.new('Camera', cam_camera)
ob_cube_001 = bpy.data.objects.new('Cube.001', me_cube_001)
ob_cylinder = bpy.data.objects.new('Cylinder', me_cylinder)
ob_cone = bpy.data.objects.new('Cone', me_cone)
ob_cylinder_001 = bpy.data.objects.new('Cylinder.001', me_cylinder_002)

# ---- transforms, parenting, visibility, modifiers, constraints
ob_cube.location = (0.0, 0.0, 0.0)
ob_cube.scale = (5.0, 0.25, 0.25)
ob_cube.lock_rotations_4d = False
ob_cube.empty_display_type = 'ARROWS'
ob_cube.lineart.crease_threshold = 0.0
ob_light.location = (4.076, 1.005, 5.904)
ob_light.rotation_euler = (0.6503, 0.05522, 1.866)
ob_light.lock_rotations_4d = False
ob_light.empty_display_type = 'ARROWS'
ob_light.color = (0.0, 0.0, 0.0, 0.0)
ob_light.lineart.crease_threshold = 0.0
ob_camera.location = (7.359, -6.926, 4.958)
ob_camera.rotation_euler = (1.109, 0.0, 0.8149)
ob_camera.lock_rotations_4d = False
ob_camera.empty_display_type = 'ARROWS'
ob_camera.color = (0.0, 0.0, 0.0, 0.0)
ob_camera.display_type = 'WIRE'
ob_camera.lineart.crease_threshold = 0.0
ob_cube_001.location = (0.0, 0.0, 0.0)
ob_cube_001.scale = (0.25, 5.0, 0.25)
ob_cube_001.lineart.crease_threshold = 0.0
ob_cylinder.location = (0.0, 0.0, 3.5)
ob_cylinder.scale = (3.0, 3.0, 3.637)
ob_cylinder.lineart.crease_threshold = 0.0
ob_cone.location = (0.0, 0.0, 9.901)
ob_cone.scale = (2.986, 2.95, 2.742)
ob_cone.lineart.crease_threshold = 0.0
ob_cylinder_001.location = (0.0, 0.0, 6.942)
ob_cylinder_001.scale = (2.377, 2.377, 4.261)
ob_cylinder_001.lineart.crease_threshold = 0.0

# ---- collection membership
col_collection.objects.link(ob_cube)
col_collection.objects.link(ob_light)
col_collection.objects.link(ob_camera)
col_collection.objects.link(ob_cube_001)
col_collection.objects.link(ob_cylinder)
col_collection.objects.link(ob_cone)
col_collection.objects.link(ob_cylinder_001)

# ---- scene / render settings (as saved in the file)
scene.camera = ob_camera
scene.frame_start = 1; scene.frame_end = 250; scene.frame_set(1)
scene.render.engine = 'BLENDER_EEVEE_NEXT'
scene.cycles.use_denoising = False
scene.cycles.samples = 128
scene.cycles.sampling_pattern = 'TABULATED_SOBOL'
scene.cycles.use_adaptive_sampling = False
scene.cycles.use_light_tree = False
scene.view_settings.view_transform = 'Filmic'
bpy.context.view_layer.update()
